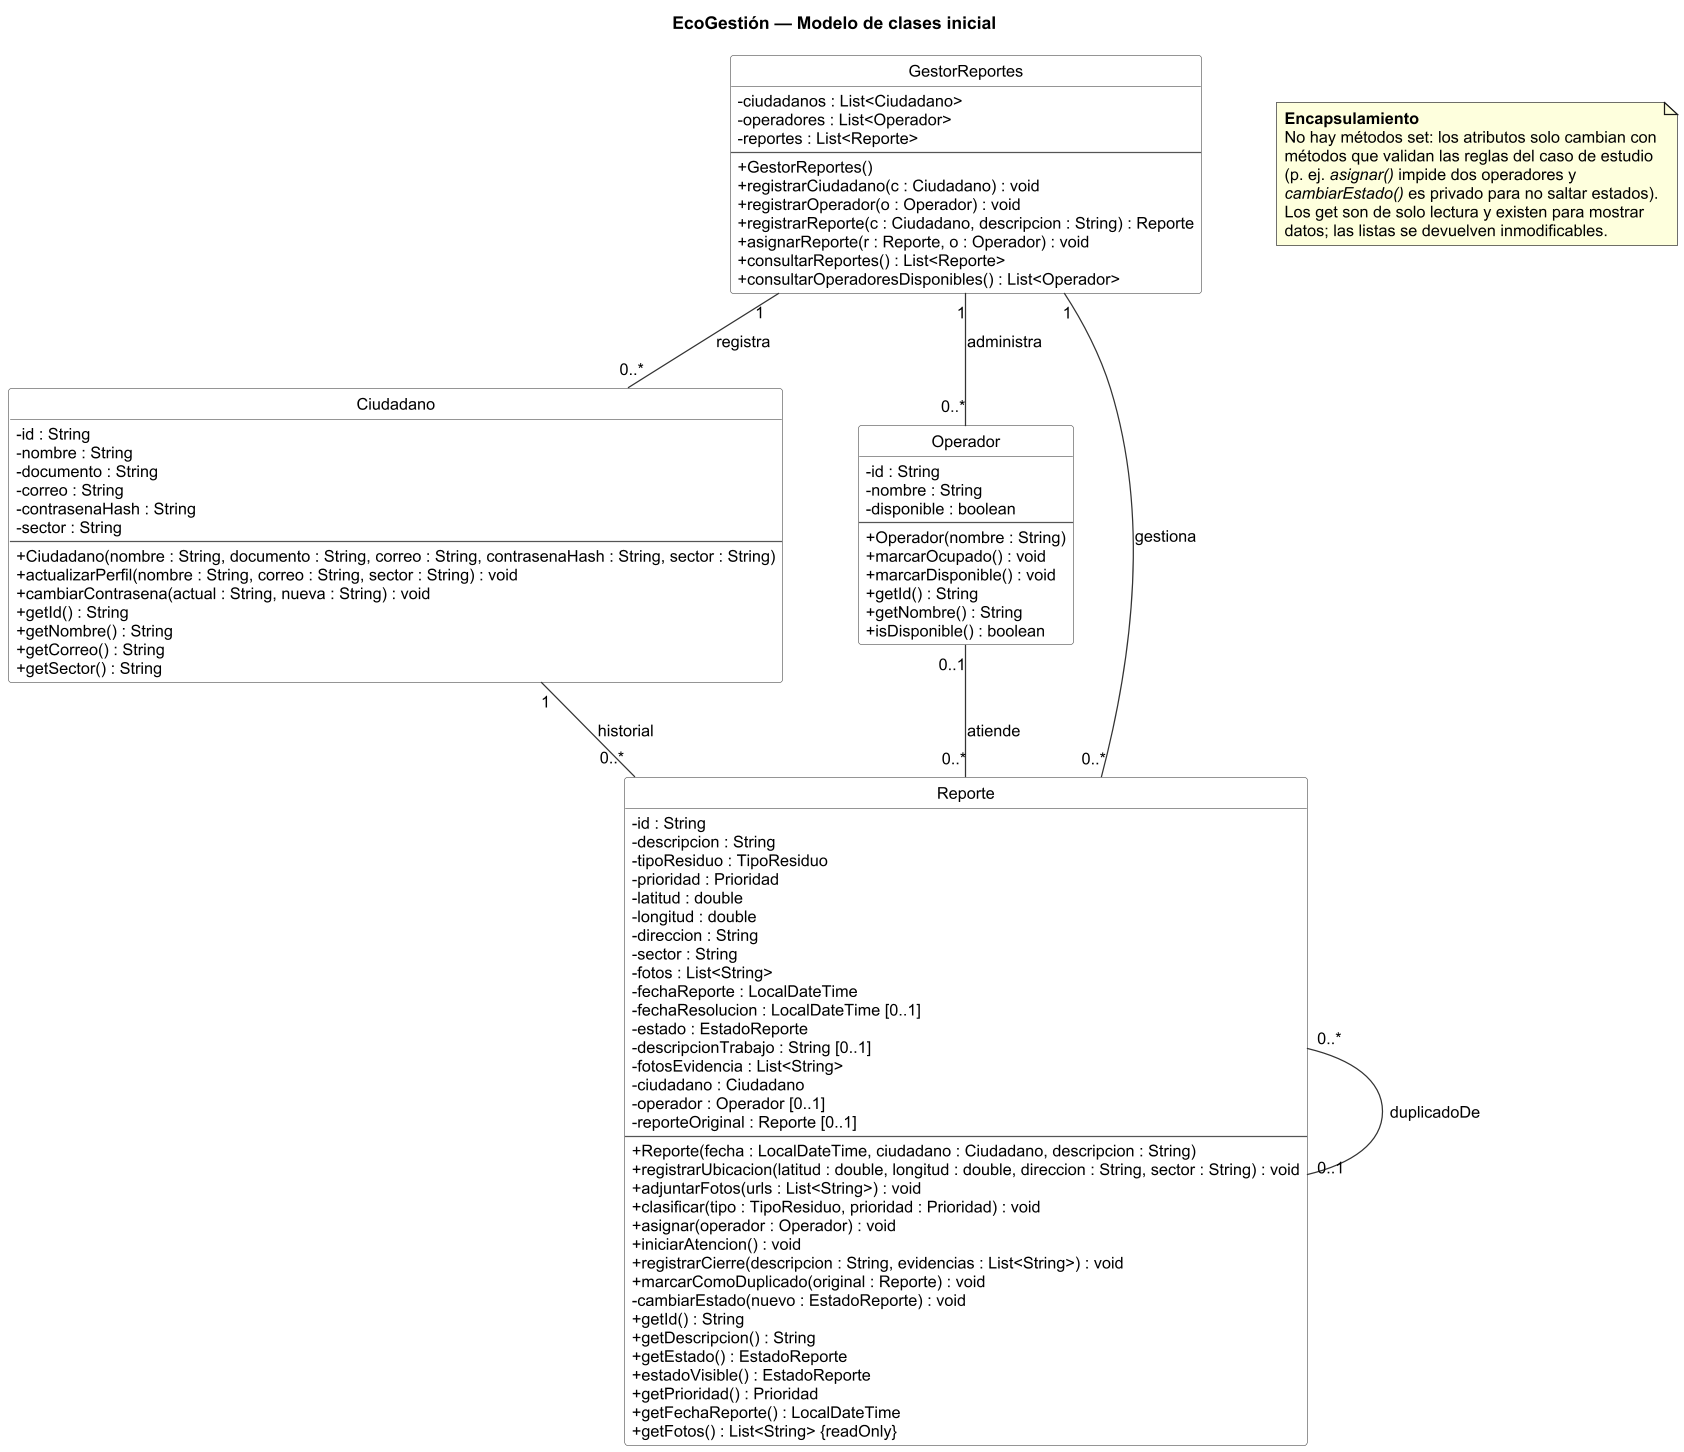

The diagram above was rendered by PlantUML. Its source (embedded in the PNG):
@startuml 03-vista-logica
' EcoGestión - Vista lógica: modelo de clases inicial
' Persistencia en MongoDB: los id son ObjectId (String).
skinparam dpi 120
skinparam defaultFontName Arial
skinparam defaultFontSize 13
skinparam shadowing false
skinparam classAttributeIconSize 0
skinparam nodesep 60
skinparam ranksep 60
skinparam class {
  BackgroundColor #FFFFFF
  BorderColor #555555
  ArrowColor #333333
}
hide circle
hide empty members
title EcoGestión — Modelo de clases inicial

class GestorReportes {
  - ciudadanos : List<Ciudadano>
  - operadores : List<Operador>
  - reportes : List<Reporte>
  --
  + GestorReportes()
  + registrarCiudadano(c : Ciudadano) : void
  + registrarOperador(o : Operador) : void
  + registrarReporte(c : Ciudadano, descripcion : String) : Reporte
  + asignarReporte(r : Reporte, o : Operador) : void
  + consultarReportes() : List<Reporte>
  + consultarOperadoresDisponibles() : List<Operador>
}

class Ciudadano {
  - id : String
  - nombre : String
  - documento : String
  - correo : String
  - contrasenaHash : String
  - sector : String
  --
  + Ciudadano(nombre : String, documento : String, correo : String, contrasenaHash : String, sector : String)
  + actualizarPerfil(nombre : String, correo : String, sector : String) : void
  + cambiarContrasena(actual : String, nueva : String) : void
  + getId() : String
  + getNombre() : String
  + getCorreo() : String
  + getSector() : String
}

class Operador {
  - id : String
  - nombre : String
  - disponible : boolean
  --
  + Operador(nombre : String)
  + marcarOcupado() : void
  + marcarDisponible() : void
  + getId() : String
  + getNombre() : String
  + isDisponible() : boolean
}

class Reporte {
  - id : String
  - descripcion : String
  - tipoResiduo : TipoResiduo
  - prioridad : Prioridad
  - latitud : double
  - longitud : double
  - direccion : String
  - sector : String
  - fotos : List<String>
  - fechaReporte : LocalDateTime
  - fechaResolucion : LocalDateTime [0..1]
  - estado : EstadoReporte
  - descripcionTrabajo : String [0..1]
  - fotosEvidencia : List<String>
  - ciudadano : Ciudadano
  - operador : Operador [0..1]
  - reporteOriginal : Reporte [0..1]
  --
  + Reporte(fecha : LocalDateTime, ciudadano : Ciudadano, descripcion : String)
  + registrarUbicacion(latitud : double, longitud : double, direccion : String, sector : String) : void
  + adjuntarFotos(urls : List<String>) : void
  + clasificar(tipo : TipoResiduo, prioridad : Prioridad) : void
  + asignar(operador : Operador) : void
  + iniciarAtencion() : void
  + registrarCierre(descripcion : String, evidencias : List<String>) : void
  + marcarComoDuplicado(original : Reporte) : void
  - cambiarEstado(nuevo : EstadoReporte) : void
  + getId() : String
  + getDescripcion() : String
  + getEstado() : EstadoReporte
  + estadoVisible() : EstadoReporte
  + getPrioridad() : Prioridad
  + getFechaReporte() : LocalDateTime
  + getFotos() : List<String> {readOnly}
}

note as Encapsulamiento
  <b>Encapsulamiento</b>
  No hay métodos set: los atributos solo cambian con
  métodos que validan las reglas del caso de estudio
  (p. ej. <i>asignar()</i> impide dos operadores y
  <i>cambiarEstado()</i> es privado para no saltar estados).
  Los get son de solo lectura y existen para mostrar
  datos; las listas se devuelven inmodificables.
end note

GestorReportes "1" -- "0..*" Ciudadano : registra
GestorReportes "1" -- "0..*" Operador : administra
GestorReportes "1" -- "0..*" Reporte : gestiona
Ciudadano "1" -- "0..*" Reporte : historial
Operador "0..1" -- "0..*" Reporte : atiende
Reporte "0..*" -- "0..1" Reporte : duplicadoDe
@enduml